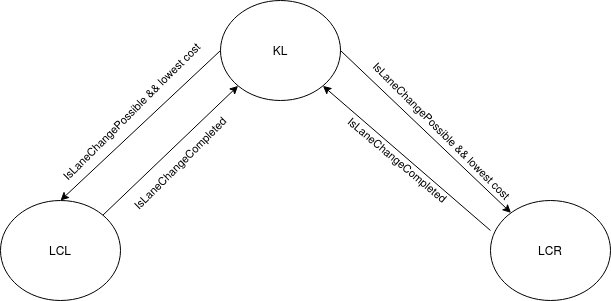

The diagram above was exported from draw.io. Its source (the exported page's mxGraphModel, read from the mxfile embedded in the PNG):
<mxGraphModel dx="1357" dy="807" grid="1" gridSize="10" guides="1" tooltips="1" connect="1" arrows="1" fold="1" page="1" pageScale="1" pageWidth="850" pageHeight="1100" math="0" shadow="0">
  <root>
    <mxCell id="0" />
    <mxCell id="1" parent="0" />
    <mxCell id="Wd4-VNmTnA69085TNM9y-1" value="KL" style="ellipse;whiteSpace=wrap;html=1;" vertex="1" parent="1">
      <mxGeometry x="400" y="110" width="120" height="100" as="geometry" />
    </mxCell>
    <mxCell id="Wd4-VNmTnA69085TNM9y-2" value="LCL" style="ellipse;whiteSpace=wrap;html=1;" vertex="1" parent="1">
      <mxGeometry x="180" y="310" width="120" height="100" as="geometry" />
    </mxCell>
    <mxCell id="Wd4-VNmTnA69085TNM9y-3" value="LCR" style="ellipse;whiteSpace=wrap;html=1;" vertex="1" parent="1">
      <mxGeometry x="670" y="310" width="120" height="100" as="geometry" />
    </mxCell>
    <mxCell id="Wd4-VNmTnA69085TNM9y-4" value="" style="endArrow=classic;html=1;exitX=1;exitY=0.5;exitDx=0;exitDy=0;" edge="1" parent="1" source="Wd4-VNmTnA69085TNM9y-1" target="Wd4-VNmTnA69085TNM9y-3">
      <mxGeometry width="50" height="50" relative="1" as="geometry">
        <mxPoint x="400" y="440" as="sourcePoint" />
        <mxPoint x="450" y="390" as="targetPoint" />
      </mxGeometry>
    </mxCell>
    <mxCell id="Wd4-VNmTnA69085TNM9y-5" value="IsLaneChangePossible &amp;amp;&amp;amp; lowest cost" style="edgeLabel;html=1;align=center;verticalAlign=middle;resizable=0;points=[];rotation=45;" vertex="1" connectable="0" parent="Wd4-VNmTnA69085TNM9y-4">
      <mxGeometry x="0.3864" relative="1" as="geometry">
        <mxPoint x="-16.580000000000002" y="-32.40999999999999" as="offset" />
      </mxGeometry>
    </mxCell>
    <mxCell id="Wd4-VNmTnA69085TNM9y-6" value="" style="endArrow=classic;html=1;exitX=0;exitY=0.3;exitDx=0;exitDy=0;entryX=1;entryY=1;entryDx=0;entryDy=0;exitPerimeter=0;" edge="1" parent="1" source="Wd4-VNmTnA69085TNM9y-3" target="Wd4-VNmTnA69085TNM9y-1">
      <mxGeometry width="50" height="50" relative="1" as="geometry">
        <mxPoint x="400" y="440" as="sourcePoint" />
        <mxPoint x="450" y="390" as="targetPoint" />
      </mxGeometry>
    </mxCell>
    <mxCell id="Wd4-VNmTnA69085TNM9y-7" value="&lt;div&gt;IsLaneChangeCompleted&lt;/div&gt;" style="edgeLabel;html=1;align=center;verticalAlign=middle;resizable=0;points=[];rotation=40;" vertex="1" connectable="0" parent="Wd4-VNmTnA69085TNM9y-6">
      <mxGeometry x="-0.3131" y="-2" relative="1" as="geometry">
        <mxPoint x="-36.73" y="-20.010000000000005" as="offset" />
      </mxGeometry>
    </mxCell>
    <mxCell id="Wd4-VNmTnA69085TNM9y-8" value="" style="endArrow=classic;html=1;exitX=0;exitY=0.5;exitDx=0;exitDy=0;entryX=0.5;entryY=0;entryDx=0;entryDy=0;" edge="1" parent="1" source="Wd4-VNmTnA69085TNM9y-1" target="Wd4-VNmTnA69085TNM9y-2">
      <mxGeometry width="50" height="50" relative="1" as="geometry">
        <mxPoint x="260" y="180" as="sourcePoint" />
        <mxPoint x="607.9192164642334" y="307.7472607089903" as="targetPoint" />
      </mxGeometry>
    </mxCell>
    <mxCell id="Wd4-VNmTnA69085TNM9y-9" value="IsLaneChangePossible &amp;amp;&amp;amp; lowest cost" style="edgeLabel;html=1;align=center;verticalAlign=middle;resizable=0;points=[];rotation=-45;" vertex="1" connectable="0" parent="Wd4-VNmTnA69085TNM9y-8">
      <mxGeometry x="0.3864" relative="1" as="geometry">
        <mxPoint x="20.98" y="-42.42999999999999" as="offset" />
      </mxGeometry>
    </mxCell>
    <mxCell id="Wd4-VNmTnA69085TNM9y-10" value="" style="endArrow=classic;html=1;exitX=1;exitY=0;exitDx=0;exitDy=0;entryX=0;entryY=1;entryDx=0;entryDy=0;" edge="1" parent="1" source="Wd4-VNmTnA69085TNM9y-2" target="Wd4-VNmTnA69085TNM9y-1">
      <mxGeometry width="50" height="50" relative="1" as="geometry">
        <mxPoint x="580" y="330" as="sourcePoint" />
        <mxPoint x="435" y="130" as="targetPoint" />
      </mxGeometry>
    </mxCell>
    <mxCell id="Wd4-VNmTnA69085TNM9y-11" value="&lt;div&gt;IsLaneChangeCompleted&lt;/div&gt;" style="edgeLabel;html=1;align=center;verticalAlign=middle;resizable=0;points=[];rotation=-45;" vertex="1" connectable="0" parent="Wd4-VNmTnA69085TNM9y-10">
      <mxGeometry x="-0.3131" y="-2" relative="1" as="geometry">
        <mxPoint x="29.660000000000004" y="-8.470000000000004" as="offset" />
      </mxGeometry>
    </mxCell>
  </root>
</mxGraphModel>